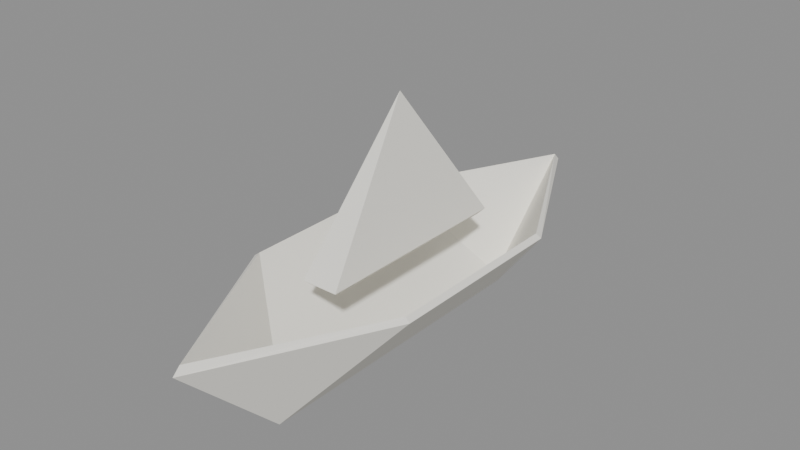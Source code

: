 # Source: PaperShip.blend  (saved by Blender 4.5.91; exported with 4.5.12 LTS)
import bpy
from mathutils import Matrix  # noqa: F401  (used for matrix-valued properties, if any)

bpy.ops.wm.read_factory_settings(use_empty=True)
scene = bpy.context.scene
scene.name = 'Scene'

# ---- materials (node trees are filled in below, after node groups)
mat_paper = bpy.data.materials.new('Paper')
mat_paper.diffuse_color = (0.93, 0.91, 0.84, 1.0)

# ---- material node trees

# ---- meshes
me_papership = bpy.data.meshes.new('PaperShip')
me_papership.from_pydata([(0.0, -0.2028, -0.006293), (0.0, 0.2028, -0.006376), (0.0, -0.3348, 0.1252), (0.0, 0.3348, 0.1252), (0.1133, -0.1205, 0.1275), (0.1133, 0.1205, 0.1276), (-0.1133, -0.1205, 0.1275), (-0.1133, 0.1205, 0.1276), (0.02305, -0.1339, 0.1334), (0.02305, 0.1339, 0.1334), (-0.02305, -0.1339, 0.1334), (-0.02305, 0.1339, 0.1334), (0.0, 0.0, 0.3172), (0.0, -0.1972, 0.006293), (0.0, 0.1972, 0.006376), (0.0, -0.3252, 0.1348), (0.0, 0.3252, 0.1348), (0.1067, -0.1195, 0.1325), (0.1067, 0.1195, 0.1324), (-0.1067, -0.1195, 0.1325), (-0.1067, 0.1195, 0.1324), (0.01695, -0.1261, 0.1266), (0.01695, 0.1261, 0.1266), (-0.01695, -0.1261, 0.1266), (-0.01695, 0.1261, 0.1266), (0.0, 0.0, 0.2828)], [], [(0, 5, 4), (0, 1, 5), (0, 7, 1), (0, 6, 7), (1, 3, 5), (1, 7, 3), (0, 4, 2), (0, 2, 6), (8, 9, 12), (11, 10, 12), (9, 11, 12), (10, 8, 12), (13, 17, 18), (13, 18, 14), (13, 14, 20), (13, 20, 19), (14, 18, 16), (14, 16, 20), (13, 15, 17), (13, 19, 15), (21, 25, 22), (24, 25, 23), (22, 25, 24), (23, 25, 21), (4, 5, 18, 17), (7, 6, 19, 20), (5, 3, 16, 18), (3, 7, 20, 16), (2, 4, 17, 15), (6, 2, 15, 19), (9, 8, 21, 22), (10, 11, 24, 23), (11, 9, 22, 24), (8, 10, 23, 21)])
me_papership.materials.append(mat_paper)
me_papership.update()

# ---- objects
ob_papership = bpy.data.objects.new('PaperShip', me_papership)

# ---- transforms, parenting, visibility, modifiers, constraints
ob_papership.location = (0.0, 0.0, 0.0)

# ---- collection membership
scene.collection.objects.link(ob_papership)

# ---- scene / render settings (as saved in the file)
scene.frame_start = 1; scene.frame_end = 250; scene.frame_set(1)
scene.render.engine = 'BLENDER_EEVEE_NEXT'
bpy.context.view_layer.update()

# ---- added for rendering (the .blend has no active camera and no usable light): camera, sun + grey world if the file has none
cam_auto = bpy.data.cameras.new('AutoCamera')
cam_auto.lens = 50.0
cam_auto.sensor_width = 36.0
cam_auto.clip_end = 1000.0
ob_auto_camera = bpy.data.objects.new('AutoCamera', cam_auto)
scene.collection.objects.link(ob_auto_camera)
ob_auto_camera.location = (0.719241, -0.86309, 0.730807)
ob_auto_camera.rotation_euler = (1.09748, -7.21219e-08, 0.694738)
scene.camera = ob_auto_camera
light_auto_sun = bpy.data.lights.new('AutoSun', 'SUN')
light_auto_sun.energy = 3.0
light_auto_sun.angle = 0.0523599
ob_auto_sun = bpy.data.objects.new('AutoSun', light_auto_sun)
scene.collection.objects.link(ob_auto_sun)
ob_auto_sun.rotation_euler = (0.872665, 0.174533, 0.523599)
if scene.world is None:
    world_auto = bpy.data.worlds.new('AutoWorld')
    world_auto.color = (0.3, 0.3, 0.3)
    scene.world = world_auto
bpy.context.view_layer.update()

